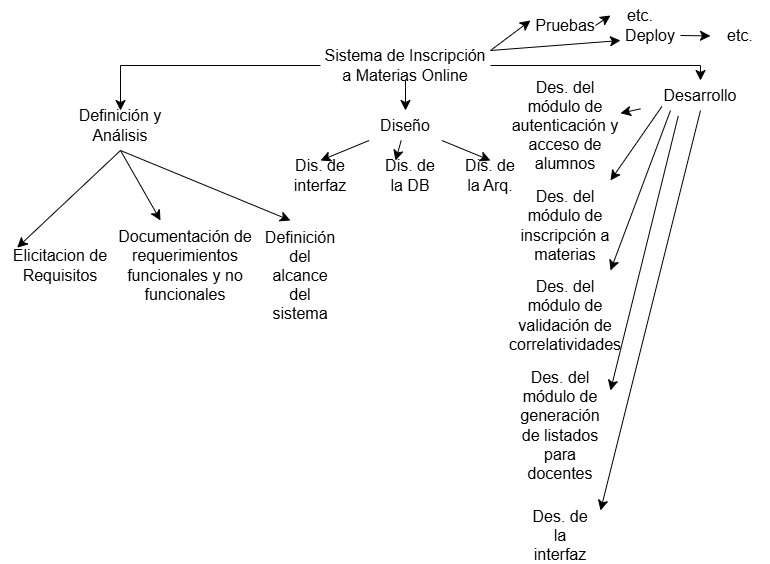

The diagram above was exported from draw.io. Its source (the exported page's mxGraphModel, read from the mxfile embedded in the PNG):
<mxGraphModel dx="1247" dy="759" grid="1" gridSize="10" guides="1" tooltips="1" connect="1" arrows="1" fold="1" page="1" pageScale="1" pageWidth="850" pageHeight="1100" math="0" shadow="0">
  <root>
    <mxCell id="0" />
    <mxCell id="1" parent="0" />
    <mxCell id="ZSCJ5oS7iZ3EVPLypIGi-20" edge="1" parent="1" source="ZSCJ5oS7iZ3EVPLypIGi-3" style="edgeStyle=none;curved=1;rounded=0;orthogonalLoop=1;jettySize=auto;html=1;entryX=0.5;entryY=0;entryDx=0;entryDy=0;fontSize=12;startSize=8;endSize=8;" target="ZSCJ5oS7iZ3EVPLypIGi-13">
      <mxGeometry relative="1" as="geometry" />
    </mxCell>
    <mxCell id="ZSCJ5oS7iZ3EVPLypIGi-38" edge="1" parent="1" source="ZSCJ5oS7iZ3EVPLypIGi-3" style="edgeStyle=none;curved=1;rounded=0;orthogonalLoop=1;jettySize=auto;html=1;exitX=1;exitY=0;exitDx=0;exitDy=0;fontSize=12;startSize=8;endSize=8;">
      <mxGeometry relative="1" as="geometry">
        <mxPoint x="530" y="20" as="targetPoint" />
      </mxGeometry>
    </mxCell>
    <mxCell id="ZSCJ5oS7iZ3EVPLypIGi-3" parent="1" style="text;html=1;whiteSpace=wrap;strokeColor=none;fillColor=none;align=center;verticalAlign=middle;rounded=0;fontSize=16;" value="Sistema de Inscripción a Materias Online" vertex="1">
      <mxGeometry height="30" width="170" x="320" y="50" as="geometry" />
    </mxCell>
    <mxCell id="ZSCJ5oS7iZ3EVPLypIGi-5" edge="1" parent="1" source="ZSCJ5oS7iZ3EVPLypIGi-3" style="endArrow=classic;html=1;rounded=0;fontSize=12;startSize=8;endSize=8;exitX=0;exitY=0.5;exitDx=0;exitDy=0;entryX=0.5;entryY=0;entryDx=0;entryDy=0;edgeStyle=orthogonalEdgeStyle;" target="ZSCJ5oS7iZ3EVPLypIGi-6" value="">
      <mxGeometry height="50" relative="1" width="50" as="geometry">
        <mxPoint x="510" y="310" as="sourcePoint" />
        <mxPoint x="130" y="80" as="targetPoint" />
      </mxGeometry>
    </mxCell>
    <mxCell id="ZSCJ5oS7iZ3EVPLypIGi-6" parent="1" style="text;html=1;whiteSpace=wrap;strokeColor=none;fillColor=none;align=center;verticalAlign=middle;rounded=0;fontSize=16;" value="Definición y Análisis" vertex="1">
      <mxGeometry height="30" width="120" x="60" y="110" as="geometry" />
    </mxCell>
    <mxCell id="ZSCJ5oS7iZ3EVPLypIGi-7" edge="1" parent="1" style="endArrow=classic;html=1;rounded=0;fontSize=12;startSize=8;endSize=8;entryX=0.139;entryY=-0.094;entryDx=0;entryDy=0;entryPerimeter=0;" target="ZSCJ5oS7iZ3EVPLypIGi-8" value="">
      <mxGeometry height="50" relative="1" width="50" as="geometry">
        <mxPoint x="120" y="150" as="sourcePoint" />
        <mxPoint x="120" y="240" as="targetPoint" />
      </mxGeometry>
    </mxCell>
    <mxCell id="ZSCJ5oS7iZ3EVPLypIGi-8" parent="1" style="text;html=1;whiteSpace=wrap;strokeColor=none;fillColor=none;align=center;verticalAlign=middle;rounded=0;fontSize=16;" value="Elicitacion de Requisitos" vertex="1">
      <mxGeometry height="30" width="120" y="250" as="geometry" />
    </mxCell>
    <mxCell id="ZSCJ5oS7iZ3EVPLypIGi-9" edge="1" parent="1" style="endArrow=classic;html=1;rounded=0;fontSize=12;startSize=8;endSize=8;" value="">
      <mxGeometry height="50" relative="1" width="50" as="geometry">
        <mxPoint x="120" y="150" as="sourcePoint" />
        <mxPoint x="160" y="220" as="targetPoint" />
      </mxGeometry>
    </mxCell>
    <mxCell id="ZSCJ5oS7iZ3EVPLypIGi-10" parent="1" style="text;html=1;whiteSpace=wrap;strokeColor=none;fillColor=none;align=center;verticalAlign=middle;rounded=0;fontSize=16;" value="Documentación de requerimientos funcionales y no funcionales" vertex="1">
      <mxGeometry height="30" width="190" x="90" y="250" as="geometry" />
    </mxCell>
    <mxCell id="ZSCJ5oS7iZ3EVPLypIGi-11" parent="1" style="text;html=1;whiteSpace=wrap;strokeColor=none;fillColor=none;align=center;verticalAlign=middle;rounded=0;fontSize=16;" value="Definición del alcance del sistema" vertex="1">
      <mxGeometry height="30" width="80" x="260" y="260" as="geometry" />
    </mxCell>
    <mxCell id="ZSCJ5oS7iZ3EVPLypIGi-12" edge="1" parent="1" style="endArrow=classic;html=1;rounded=0;fontSize=12;startSize=8;endSize=8;" value="">
      <mxGeometry height="50" relative="1" width="50" as="geometry">
        <mxPoint x="120" y="150" as="sourcePoint" />
        <mxPoint x="290" y="220" as="targetPoint" />
      </mxGeometry>
    </mxCell>
    <mxCell id="ZSCJ5oS7iZ3EVPLypIGi-21" edge="1" parent="1" source="ZSCJ5oS7iZ3EVPLypIGi-13" style="edgeStyle=none;curved=1;rounded=0;orthogonalLoop=1;jettySize=auto;html=1;entryX=0.5;entryY=0;entryDx=0;entryDy=0;fontSize=12;startSize=8;endSize=8;" target="ZSCJ5oS7iZ3EVPLypIGi-17">
      <mxGeometry relative="1" as="geometry" />
    </mxCell>
    <mxCell id="ZSCJ5oS7iZ3EVPLypIGi-22" edge="1" parent="1" source="ZSCJ5oS7iZ3EVPLypIGi-13" style="edgeStyle=none;curved=1;rounded=0;orthogonalLoop=1;jettySize=auto;html=1;entryX=0.25;entryY=0;entryDx=0;entryDy=0;fontSize=12;startSize=8;endSize=8;" target="ZSCJ5oS7iZ3EVPLypIGi-16">
      <mxGeometry relative="1" as="geometry" />
    </mxCell>
    <mxCell id="ZSCJ5oS7iZ3EVPLypIGi-23" edge="1" parent="1" source="ZSCJ5oS7iZ3EVPLypIGi-13" style="edgeStyle=none;curved=1;rounded=0;orthogonalLoop=1;jettySize=auto;html=1;entryX=0.5;entryY=0;entryDx=0;entryDy=0;fontSize=12;startSize=8;endSize=8;" target="ZSCJ5oS7iZ3EVPLypIGi-15">
      <mxGeometry relative="1" as="geometry" />
    </mxCell>
    <mxCell id="ZSCJ5oS7iZ3EVPLypIGi-13" parent="1" style="text;html=1;whiteSpace=wrap;strokeColor=none;fillColor=none;align=center;verticalAlign=middle;rounded=0;fontSize=16;" value="Diseño" vertex="1">
      <mxGeometry height="30" width="120" x="345" y="110" as="geometry" />
    </mxCell>
    <mxCell id="ZSCJ5oS7iZ3EVPLypIGi-15" parent="1" style="text;html=1;whiteSpace=wrap;strokeColor=none;fillColor=none;align=center;verticalAlign=middle;rounded=0;fontSize=16;" value="Dis. de la Arq." vertex="1">
      <mxGeometry height="30" width="60" x="460" y="160" as="geometry" />
    </mxCell>
    <mxCell id="ZSCJ5oS7iZ3EVPLypIGi-16" parent="1" style="text;html=1;whiteSpace=wrap;strokeColor=none;fillColor=none;align=center;verticalAlign=middle;rounded=0;fontSize=16;" value="Dis. de la DB" vertex="1">
      <mxGeometry height="30" width="60" x="380" y="160" as="geometry" />
    </mxCell>
    <mxCell id="ZSCJ5oS7iZ3EVPLypIGi-17" parent="1" style="text;html=1;whiteSpace=wrap;strokeColor=none;fillColor=none;align=center;verticalAlign=middle;rounded=0;fontSize=16;" value="Dis. de interfaz" vertex="1">
      <mxGeometry height="30" width="60" x="290" y="160" as="geometry" />
    </mxCell>
    <mxCell id="ZSCJ5oS7iZ3EVPLypIGi-24" parent="1" style="text;html=1;whiteSpace=wrap;strokeColor=none;fillColor=none;align=center;verticalAlign=middle;rounded=0;fontSize=16;" value="Desarrollo" vertex="1">
      <mxGeometry height="30" width="120" x="640" y="80" as="geometry" />
    </mxCell>
    <mxCell id="ZSCJ5oS7iZ3EVPLypIGi-25" edge="1" parent="1" source="ZSCJ5oS7iZ3EVPLypIGi-3" style="endArrow=classic;html=1;rounded=0;fontSize=12;startSize=8;endSize=8;exitX=1;exitY=0.5;exitDx=0;exitDy=0;entryX=0.5;entryY=0;entryDx=0;entryDy=0;edgeStyle=orthogonalEdgeStyle;" target="ZSCJ5oS7iZ3EVPLypIGi-24" value="">
      <mxGeometry height="50" relative="1" width="50" as="geometry">
        <mxPoint x="450" y="80" as="sourcePoint" />
        <mxPoint x="250" y="125" as="targetPoint" />
      </mxGeometry>
    </mxCell>
    <mxCell id="ZSCJ5oS7iZ3EVPLypIGi-26" parent="1" style="text;html=1;whiteSpace=wrap;strokeColor=none;fillColor=none;align=center;verticalAlign=middle;rounded=0;fontSize=16;" value="Des. del módulo de autenticación y acceso de alumnos" vertex="1">
      <mxGeometry height="30" width="110" x="510" y="110" as="geometry" />
    </mxCell>
    <mxCell id="ZSCJ5oS7iZ3EVPLypIGi-27" parent="1" style="text;html=1;whiteSpace=wrap;strokeColor=none;fillColor=none;align=center;verticalAlign=middle;rounded=0;fontSize=16;" value="Des. del módulo de inscripción a materias" vertex="1">
      <mxGeometry height="30" width="110" x="510" y="210" as="geometry" />
    </mxCell>
    <mxCell id="ZSCJ5oS7iZ3EVPLypIGi-28" parent="1" style="text;html=1;whiteSpace=wrap;strokeColor=none;fillColor=none;align=center;verticalAlign=middle;rounded=0;fontSize=16;" value="Des. del módulo de validación de correlatividades" vertex="1">
      <mxGeometry height="30" width="60" x="535" y="300" as="geometry" />
    </mxCell>
    <mxCell id="ZSCJ5oS7iZ3EVPLypIGi-30" parent="1" style="text;html=1;whiteSpace=wrap;strokeColor=none;fillColor=none;align=center;verticalAlign=middle;rounded=0;fontSize=16;" value="Des. del módulo de generación de listados para docentes" vertex="1">
      <mxGeometry height="30" width="60" x="530" y="410" as="geometry" />
    </mxCell>
    <mxCell id="ZSCJ5oS7iZ3EVPLypIGi-32" parent="1" style="text;html=1;whiteSpace=wrap;strokeColor=none;fillColor=none;align=center;verticalAlign=middle;rounded=0;fontSize=16;" value="Des. de la interfaz" vertex="1">
      <mxGeometry height="30" width="60" x="530" y="520" as="geometry" />
    </mxCell>
    <mxCell id="ZSCJ5oS7iZ3EVPLypIGi-33" edge="1" parent="1" source="ZSCJ5oS7iZ3EVPLypIGi-24" style="edgeStyle=none;curved=1;rounded=0;orthogonalLoop=1;jettySize=auto;html=1;fontSize=12;startSize=8;endSize=8;" target="ZSCJ5oS7iZ3EVPLypIGi-26">
      <mxGeometry relative="1" as="geometry">
        <mxPoint x="470" y="150" as="sourcePoint" />
        <mxPoint x="519" y="170" as="targetPoint" />
      </mxGeometry>
    </mxCell>
    <mxCell id="ZSCJ5oS7iZ3EVPLypIGi-34" edge="1" parent="1" source="ZSCJ5oS7iZ3EVPLypIGi-24" style="edgeStyle=none;curved=1;rounded=0;orthogonalLoop=1;jettySize=auto;html=1;fontSize=12;startSize=8;endSize=8;exitX=0.178;exitY=0.867;exitDx=0;exitDy=0;exitPerimeter=0;">
      <mxGeometry relative="1" as="geometry">
        <mxPoint x="747" y="180" as="sourcePoint" />
        <mxPoint x="610" y="180" as="targetPoint" />
      </mxGeometry>
    </mxCell>
    <mxCell id="ZSCJ5oS7iZ3EVPLypIGi-35" edge="1" parent="1" source="ZSCJ5oS7iZ3EVPLypIGi-24" style="edgeStyle=none;curved=1;rounded=0;orthogonalLoop=1;jettySize=auto;html=1;fontSize=12;startSize=8;endSize=8;exitX=0.25;exitY=1;exitDx=0;exitDy=0;">
      <mxGeometry relative="1" as="geometry">
        <mxPoint x="660" y="130" as="sourcePoint" />
        <mxPoint x="610" y="270" as="targetPoint" />
      </mxGeometry>
    </mxCell>
    <mxCell id="ZSCJ5oS7iZ3EVPLypIGi-36" edge="1" parent="1" source="ZSCJ5oS7iZ3EVPLypIGi-24" style="edgeStyle=none;curved=1;rounded=0;orthogonalLoop=1;jettySize=auto;html=1;fontSize=12;startSize=8;endSize=8;exitX=0.315;exitY=1.18;exitDx=0;exitDy=0;exitPerimeter=0;">
      <mxGeometry relative="1" as="geometry">
        <mxPoint x="727" y="190" as="sourcePoint" />
        <mxPoint x="610" y="390" as="targetPoint" />
      </mxGeometry>
    </mxCell>
    <mxCell id="ZSCJ5oS7iZ3EVPLypIGi-37" edge="1" parent="1" source="ZSCJ5oS7iZ3EVPLypIGi-24" style="edgeStyle=none;curved=1;rounded=0;orthogonalLoop=1;jettySize=auto;html=1;fontSize=12;startSize=8;endSize=8;exitX=0.5;exitY=1;exitDx=0;exitDy=0;">
      <mxGeometry relative="1" as="geometry">
        <mxPoint x="727" y="120" as="sourcePoint" />
        <mxPoint x="600" y="510" as="targetPoint" />
      </mxGeometry>
    </mxCell>
    <mxCell id="ZSCJ5oS7iZ3EVPLypIGi-45" edge="1" parent="1" source="ZSCJ5oS7iZ3EVPLypIGi-39" style="edgeStyle=none;curved=1;rounded=0;orthogonalLoop=1;jettySize=auto;html=1;exitX=1;exitY=0.5;exitDx=0;exitDy=0;entryX=0;entryY=0.5;entryDx=0;entryDy=0;fontSize=12;startSize=8;endSize=8;" target="ZSCJ5oS7iZ3EVPLypIGi-44">
      <mxGeometry relative="1" as="geometry" />
    </mxCell>
    <mxCell id="ZSCJ5oS7iZ3EVPLypIGi-39" parent="1" style="text;html=1;whiteSpace=wrap;strokeColor=none;fillColor=none;align=center;verticalAlign=middle;rounded=0;fontSize=16;" value="Pruebas" vertex="1">
      <mxGeometry height="30" width="60" x="535" y="10" as="geometry" />
    </mxCell>
    <mxCell id="ZSCJ5oS7iZ3EVPLypIGi-40" edge="1" parent="1" source="ZSCJ5oS7iZ3EVPLypIGi-3" style="edgeStyle=none;curved=1;rounded=0;orthogonalLoop=1;jettySize=auto;html=1;exitX=1;exitY=0;exitDx=0;exitDy=0;fontSize=12;startSize=8;endSize=8;">
      <mxGeometry relative="1" as="geometry">
        <mxPoint x="520" y="90" as="sourcePoint" />
        <mxPoint x="620" y="40" as="targetPoint" />
      </mxGeometry>
    </mxCell>
    <mxCell id="ZSCJ5oS7iZ3EVPLypIGi-42" edge="1" parent="1" source="ZSCJ5oS7iZ3EVPLypIGi-41" style="edgeStyle=none;curved=1;rounded=0;orthogonalLoop=1;jettySize=auto;html=1;exitX=1;exitY=0.5;exitDx=0;exitDy=0;fontSize=12;startSize=8;endSize=8;">
      <mxGeometry relative="1" as="geometry">
        <mxPoint x="710" y="35.41176470588232" as="targetPoint" />
      </mxGeometry>
    </mxCell>
    <mxCell id="ZSCJ5oS7iZ3EVPLypIGi-41" parent="1" style="text;html=1;whiteSpace=wrap;strokeColor=none;fillColor=none;align=center;verticalAlign=middle;rounded=0;fontSize=16;" value="Deploy" vertex="1">
      <mxGeometry height="30" width="60" x="620" y="20" as="geometry" />
    </mxCell>
    <mxCell id="ZSCJ5oS7iZ3EVPLypIGi-43" parent="1" style="text;html=1;whiteSpace=wrap;strokeColor=none;fillColor=none;align=center;verticalAlign=middle;rounded=0;fontSize=16;" value="etc." vertex="1">
      <mxGeometry height="30" width="60" x="710" y="20" as="geometry" />
    </mxCell>
    <mxCell id="ZSCJ5oS7iZ3EVPLypIGi-44" parent="1" style="text;html=1;whiteSpace=wrap;strokeColor=none;fillColor=none;align=center;verticalAlign=middle;rounded=0;fontSize=16;" value="etc." vertex="1">
      <mxGeometry height="30" width="60" x="610" as="geometry" />
    </mxCell>
  </root>
</mxGraphModel>